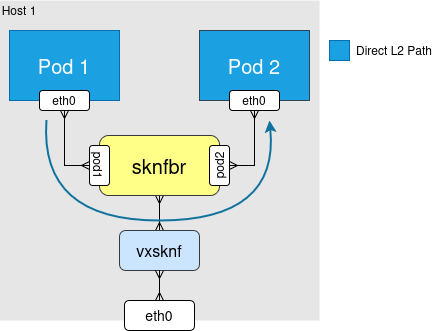

The diagram above was exported from draw.io. Its source (the exported page's mxGraphModel, read from the mxfile embedded in the PNG):
<mxGraphModel dx="1817" dy="2115" grid="0" gridSize="10" guides="1" tooltips="1" connect="1" arrows="1" fold="1" page="1" pageScale="1" pageWidth="850" pageHeight="1100" math="0" shadow="0">
  <root>
    <mxCell id="0" />
    <mxCell id="1" parent="0" />
    <mxCell id="2" value="" style="rounded=0;whiteSpace=wrap;html=1;fillColor=light-dark(#E6E6E6,#CCCCCC);strokeColor=none;movable=0;resizable=0;rotatable=0;deletable=0;editable=0;locked=1;connectable=0;" vertex="1" parent="1">
      <mxGeometry x="180" y="-200" width="320" height="320" as="geometry" />
    </mxCell>
    <mxCell id="3" value="Pod 1" style="rounded=0;whiteSpace=wrap;html=1;fillColor=light-dark(#1BA1E2,#99CCFF);fontColor=#ffffff;strokeColor=#006EAF;fontSize=20;movable=1;resizable=1;rotatable=1;deletable=1;editable=1;locked=0;connectable=1;" vertex="1" parent="1">
      <mxGeometry x="190" y="-170" width="110" height="70" as="geometry" />
    </mxCell>
    <mxCell id="4" value="Pod 2" style="rounded=0;whiteSpace=wrap;html=1;fillColor=#1BA1E2;fontColor=#ffffff;strokeColor=#314354;fontSize=20;movable=1;resizable=1;rotatable=1;deletable=1;editable=1;locked=0;connectable=1;" vertex="1" parent="1">
      <mxGeometry x="380" y="-170" width="110" height="70" as="geometry" />
    </mxCell>
    <mxCell id="5" value="" style="rounded=0;orthogonalLoop=1;jettySize=auto;html=1;entryX=0.5;entryY=1;entryDx=0;entryDy=0;strokeColor=default;endArrow=ERmany;endFill=0;elbow=vertical;edgeStyle=orthogonalEdgeStyle;startArrow=ERmany;startFill=0;movable=0;resizable=0;rotatable=0;deletable=0;editable=0;locked=1;connectable=0;" edge="1" source="6" target="13" parent="1">
      <mxGeometry relative="1" as="geometry" />
    </mxCell>
    <mxCell id="6" value="&lt;div&gt;eth0&lt;/div&gt;" style="rounded=1;whiteSpace=wrap;html=1;movable=0;resizable=0;rotatable=0;deletable=0;editable=0;locked=1;connectable=0;" vertex="1" parent="1">
      <mxGeometry x="220" y="-110" width="50" height="20" as="geometry" />
    </mxCell>
    <mxCell id="7" value="" style="edgeStyle=orthogonalEdgeStyle;rounded=0;orthogonalLoop=1;jettySize=auto;html=1;entryX=0.5;entryY=1;entryDx=0;entryDy=0;endArrow=ERmany;endFill=0;startArrow=ERmany;startFill=0;movable=0;resizable=0;rotatable=0;deletable=0;editable=0;locked=1;connectable=0;" edge="1" source="8" target="14" parent="1">
      <mxGeometry relative="1" as="geometry" />
    </mxCell>
    <mxCell id="8" value="&lt;div&gt;eth0&lt;/div&gt;" style="rounded=1;whiteSpace=wrap;html=1;movable=0;resizable=0;rotatable=0;deletable=0;editable=0;locked=1;connectable=0;" vertex="1" parent="1">
      <mxGeometry x="410" y="-110" width="50" height="20" as="geometry" />
    </mxCell>
    <mxCell id="9" value="" style="edgeStyle=orthogonalEdgeStyle;rounded=0;orthogonalLoop=1;jettySize=auto;html=1;startArrow=ERmany;startFill=0;endArrow=ERmany;endFill=0;movable=0;resizable=0;rotatable=0;deletable=0;editable=0;locked=1;connectable=0;" edge="1" source="10" target="12" parent="1">
      <mxGeometry relative="1" as="geometry" />
    </mxCell>
    <mxCell id="10" value="sknfbr" style="rounded=1;whiteSpace=wrap;html=1;fontSize=20;fillColor=#ffff88;strokeColor=#36393d;movable=0;resizable=0;rotatable=0;deletable=0;editable=0;locked=1;connectable=0;" vertex="1" parent="1">
      <mxGeometry x="280" y="-65" width="120" height="60" as="geometry" />
    </mxCell>
    <mxCell id="11" value="Host 1" style="text;html=1;whiteSpace=wrap;strokeColor=none;fillColor=none;align=center;verticalAlign=middle;rounded=0;movable=0;resizable=0;rotatable=0;deletable=0;editable=0;locked=1;connectable=0;" vertex="1" parent="1">
      <mxGeometry x="180" y="-200" width="40" height="20" as="geometry" />
    </mxCell>
    <mxCell id="12" value="vxsknf" style="rounded=1;whiteSpace=wrap;html=1;fontSize=16;fillColor=#cce5ff;strokeColor=#36393d;movable=0;resizable=0;rotatable=0;deletable=0;editable=0;locked=1;connectable=0;" vertex="1" parent="1">
      <mxGeometry x="300" y="30" width="80" height="40" as="geometry" />
    </mxCell>
    <mxCell id="13" value="pod1" style="rounded=1;whiteSpace=wrap;html=1;rotation=90;movable=0;resizable=0;rotatable=0;deletable=0;editable=0;locked=1;connectable=0;" vertex="1" parent="1">
      <mxGeometry x="260" y="-45" width="40" height="20" as="geometry" />
    </mxCell>
    <mxCell id="14" value="pod2" style="rounded=1;whiteSpace=wrap;html=1;rotation=-90;movable=0;resizable=0;rotatable=0;deletable=0;editable=0;locked=1;connectable=0;" vertex="1" parent="1">
      <mxGeometry x="380" y="-45" width="40" height="20" as="geometry" />
    </mxCell>
    <mxCell id="15" value="" style="rounded=0;whiteSpace=wrap;html=1;fillColor=#1ba1e2;fontColor=#ffffff;strokeColor=#006EAF;movable=0;resizable=0;rotatable=0;deletable=0;editable=0;locked=1;connectable=0;" vertex="1" parent="1">
      <mxGeometry x="510" y="-160" width="20" height="20" as="geometry" />
    </mxCell>
    <mxCell id="16" value="Direct L2 Path" style="text;html=1;whiteSpace=wrap;strokeColor=none;fillColor=none;align=center;verticalAlign=middle;rounded=0;" vertex="1" parent="1">
      <mxGeometry x="530" y="-160" width="90" height="20" as="geometry" />
    </mxCell>
    <mxCell id="17" value="" style="edgeStyle=orthogonalEdgeStyle;rounded=0;orthogonalLoop=1;jettySize=auto;html=1;startArrow=ERmany;startFill=0;endArrow=ERmany;endFill=0;movable=0;resizable=0;rotatable=0;deletable=0;editable=0;locked=1;connectable=0;" edge="1" target="18" parent="1">
      <mxGeometry relative="1" as="geometry">
        <mxPoint x="340" y="70" as="sourcePoint" />
      </mxGeometry>
    </mxCell>
    <mxCell id="18" value="eth0" style="rounded=1;whiteSpace=wrap;html=1;fontSize=14;movable=0;resizable=0;rotatable=0;deletable=0;editable=0;locked=1;connectable=0;" vertex="1" parent="1">
      <mxGeometry x="305" y="100" width="70" height="30" as="geometry" />
    </mxCell>
    <mxCell id="19" value="" style="curved=1;endArrow=classic;html=1;rounded=0;strokeWidth=2;fillColor=#b1ddf0;strokeColor=#10739e;endFill=1;" edge="1" parent="1">
      <mxGeometry width="50" height="50" relative="1" as="geometry">
        <mxPoint x="227" y="-80" as="sourcePoint" />
        <mxPoint x="450" y="-80" as="targetPoint" />
        <Array as="points">
          <mxPoint x="220" y="20" />
          <mxPoint x="460" y="20" />
        </Array>
      </mxGeometry>
    </mxCell>
  </root>
</mxGraphModel>